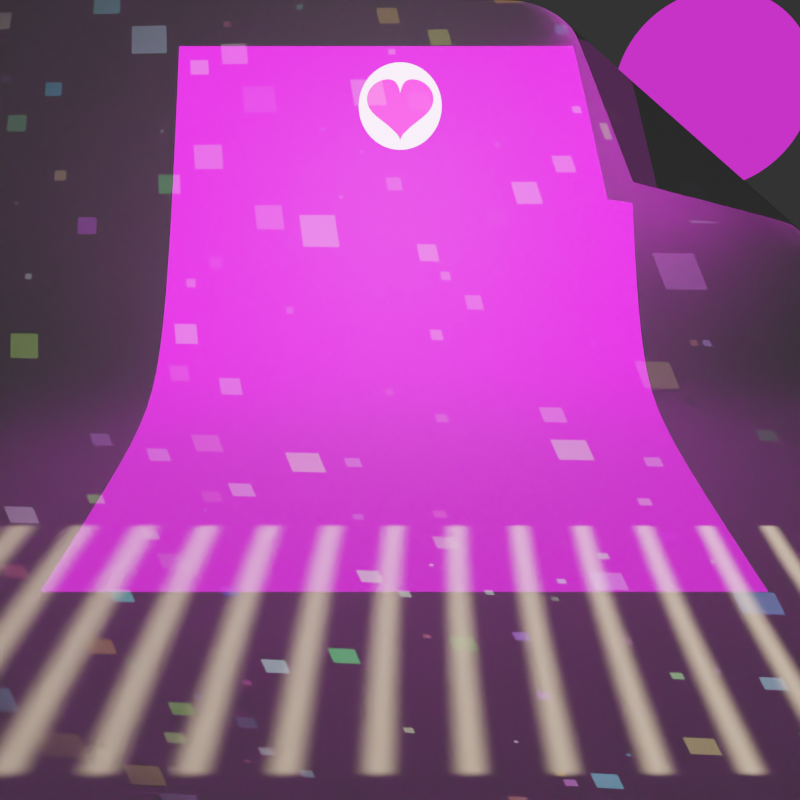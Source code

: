 # Source: light_texture.blend  (saved by Blender 4.0.9; exported with 4.5.12 LTS)
import bpy
from mathutils import Matrix  # noqa: F401  (used for matrix-valued properties, if any)

bpy.ops.wm.read_factory_settings(use_empty=True)
scene = bpy.context.scene
scene.name = 'Scene'

# ---- collections
col_collection = bpy.data.collections.new('Collection'); scene.collection.children.link(col_collection)

# ---- materials (node trees are filled in below, after node groups)
mat_material = bpy.data.materials.new('Material')

# ---- material node trees
mat_material.use_nodes = True; mat_material.node_tree.nodes.clear()
_N = mat_material.node_tree.nodes; _L = mat_material.node_tree.links
n0 = _N.new('ShaderNodeOutputMaterial'); n0.name = 'Material Output'; n0.location = (300, 300)
n1 = _N.new('ShaderNodeMixShader'); n1.name = 'Mix Shader'; n1.location = (77, 262)
n2 = _N.new('ShaderNodeNewGeometry'); n2.name = 'Geometry'; n2.location = (-92, 591)
n3 = _N.new('ShaderNodeBsdfAnisotropic'); n3.name = 'Glossy BSDF'; n3.location = (-192, 145)
n3.distribution = 'GGX'
n3.inputs[1].default_value = 0.3615
n4 = _N.new('ShaderNodeBsdfDiffuse'); n4.name = 'Diffuse BSDF'; n4.location = (-189, 291)
_L.new(n2.outputs[6], n1.inputs[0])
_L.new(n1.outputs[0], n0.inputs[0])
_L.new(n3.outputs[0], n1.inputs[2])
_L.new(n4.outputs[0], n1.inputs[1])
n0.is_active_output = True

# ---- world
world_world = bpy.data.worlds.new('World'); scene.world = world_world
world_world.use_nodes = True; world_world.node_tree.nodes.clear()
_N = world_world.node_tree.nodes; _L = world_world.node_tree.links
n0 = _N.new('ShaderNodeOutputWorld'); n0.name = 'World Output'; n0.location = (300, 300)
n1 = _N.new('ShaderNodeBackground'); n1.name = 'Background'; n1.location = (10, 300)
n1.inputs[0].default_value = (0.05088, 0.05088, 0.05088, 1.0)
_L.new(n1.outputs[0], n0.inputs[0])
n0.is_active_output = True
world_world.color = (0.05088, 0.05088, 0.05088)
world_world.use_sun_shadow = False
world_world.sun_shadow_jitter_overblur = 0.0

# ---- cameras
cam_camera = bpy.data.cameras.new('Camera')
cam_camera.clip_end = 100.0
cam_camera.lens = 35.0
cam_camera.sensor_width = 32.0
cam_camera.sensor_height = 18.0
cam_camera.ortho_scale = 7.314
cam_camera.dof.focus_distance = 0.0

# ---- lights
light_light = bpy.data.lights.new('Light', 'AREA')
light_light.color = (1.0, 0.77, 0.5)
light_light.transmission_factor = 0.0
light_light.energy = 157.1
light_light.shadow_maximum_resolution = 0.006
light_light.use_absolute_resolution = True
light_light.shape = 'RECTANGLE'
light_light.size = 1.8
light_light.size_y = 1.68
light_light.spread = 0.01396
light_light.use_nodes = True; light_light.node_tree.nodes.clear()
_N = light_light.node_tree.nodes; _L = light_light.node_tree.links
n0 = _N.new('ShaderNodeEmission'); n0.name = 'Emission'; n0.location = (440, 444)
n1 = _N.new('ShaderNodeOutputLight'); n1.name = 'Light Output'; n1.location = (730, 444)
n2 = _N.new('ShaderNodeMath'); n2.name = 'Math'; n2.location = (200, 463)
n2.operation = 'SUBTRACT'
n2.use_clamp = True
n2.inputs[1].default_value = 0.8
n3 = _N.new('ShaderNodeTexCoord'); n3.name = 'Texture Coordinate'; n3.location = (-348, 451)
n4 = _N.new('ShaderNodeTexWave'); n4.name = 'Wave Texture'; n4.location = (-49, 501)
n4.bands_direction = 'Y'
n4.inputs[1].default_value = 4.0
n4.inputs[3].default_value = 0.0
n4.inputs[4].default_value = 0.0
n4.inputs[5].default_value = 0.0
_L.new(n0.outputs[0], n1.inputs[0])
_L.new(n2.outputs[0], n0.inputs[0])
_L.new(n3.outputs[2], n4.inputs[0])
_L.new(n4.outputs[0], n2.inputs[0])
n1.is_active_output = True
light_area = bpy.data.lights.new('Area', 'AREA')
light_area.transmission_factor = 0.0
light_area.energy = 7.854
light_area.shadow_maximum_resolution = 0.006
light_area.use_absolute_resolution = True
light_area.size = 3.643
light_area.size_y = 1.42
light_area.spread = 0.0
light_area.use_nodes = True; light_area.node_tree.nodes.clear()
_N = light_area.node_tree.nodes; _L = light_area.node_tree.links
n0 = _N.new('ShaderNodeEmission'); n0.name = 'Emission'; n0.location = (930, 390)
n0.inputs[1].default_value = 20.0
n1 = _N.new('ShaderNodeOutputLight'); n1.name = 'Light Output'; n1.location = (1116, 388)
n2 = _N.new('ShaderNodeTexImage'); n2.name = 'Image Texture'; n2.location = (613, 424)
n2.image = None
_L.new(n0.outputs[0], n1.inputs[0])
_L.new(n2.outputs[0], n0.inputs[0])
n1.is_active_output = True
light_point = bpy.data.lights.new('Point', 'POINT')
light_point.transmission_factor = 0.0
light_point.use_soft_falloff = False
light_point.shadow_soft_size = 0.25
light_point.shadow_maximum_resolution = 0.006
light_point.use_absolute_resolution = True
light_point.use_nodes = True; light_point.node_tree.nodes.clear()
_N = light_point.node_tree.nodes; _L = light_point.node_tree.links
n0 = _N.new('ShaderNodeVectorMath'); n0.name = 'Vector Math.002'; n0.location = (-1955, 588)
n0.operation = 'SCALE'
n0.inputs[3].default_value = 13.6
n1 = _N.new('ShaderNodeVectorMath'); n1.name = 'Vector Math.001'; n1.location = (-1529, 945)
n1.operation = 'LENGTH'
n2 = _N.new('ShaderNodeMath'); n2.name = 'Math.005'; n2.location = (-496, 396)
n2.operation = 'MULTIPLY'
n3 = _N.new('ShaderNodeMath'); n3.name = 'Math.007'; n3.location = (-688, 209)
n3.inputs[1].default_value = 1.6
n4 = _N.new('ShaderNodeMath'); n4.name = 'Math.006'; n4.location = (-305, 312)
n4.operation = 'DIVIDE'
n5 = _N.new('ShaderNodeMath'); n5.name = 'Math.002'; n5.location = (152, 362)
n5.operation = 'LESS_THAN'
n6 = _N.new('ShaderNodeMath'); n6.name = 'Math.008'; n6.location = (-89, 184)
n7 = _N.new('ShaderNodeMath'); n7.name = 'Math.001'; n7.location = (-775, -7)
n7.operation = 'MULTIPLY'
n7.inputs[1].default_value = -2.8
n8 = _N.new('ShaderNodeMath'); n8.name = 'Math'; n8.location = (-580, -9)
n8.inputs[1].default_value = 2.0
n9 = _N.new('ShaderNodeMix'); n9.name = 'Mix.001'; n9.location = (346, 425)
n9.data_type = 'RGBA'
n9.inputs[6].default_value = (1.0, 1.0, 1.0, 1.0)
n9.inputs[7].default_value = (1.0, 0.02077, 0.02258, 1.0)
n10 = _N.new('ShaderNodeEmission'); n10.name = 'Emission'; n10.location = (570, 385)
n11 = _N.new('ShaderNodeOutputLight'); n11.name = 'Light Output'; n11.location = (758, 387)
n12 = _N.new('ShaderNodeVectorMath'); n12.name = 'Vector Math'; n12.location = (-2164, 618)
n12.operation = 'SUBTRACT'
n12.inputs[1].default_value = (0.5, 0.6, 0.0)
n13 = _N.new('ShaderNodeMath'); n13.name = 'Math.010'; n13.location = (-1285, 631)
n13.operation = 'ARCTAN2'
n14 = _N.new('ShaderNodeMath'); n14.name = 'Math.009'; n14.location = (-1479, 486)
n14.operation = 'MULTIPLY'
n14.inputs[1].default_value = 9.0
n15 = _N.new('ShaderNodeMath'); n15.name = 'Math.004'; n15.location = (-723, 510)
n15.operation = 'SQRT'
n16 = _N.new('ShaderNodeMath'); n16.name = 'Math.003'; n16.location = (-907, 594)
n16.operation = 'ABSOLUTE'
n17 = _N.new('ShaderNodeMath'); n17.name = 'Math.011'; n17.location = (-1066, 382)
n17.operation = 'SINE'
n18 = _N.new('ShaderNodeMath'); n18.name = 'Math.012'; n18.location = (-1080, 617)
n18.operation = 'COSINE'
n19 = _N.new('ShaderNodeTexCoord'); n19.name = 'Texture Coordinate'; n19.location = (-2363, 629)
n20 = _N.new('ShaderNodeSeparateXYZ'); n20.name = 'Separate XYZ'; n20.location = (-1702, 547)
_L.new(n10.outputs[0], n11.inputs[0])
_L.new(n1.outputs[1], n5.inputs[0])
_L.new(n12.outputs[0], n0.inputs[0])
_L.new(n0.outputs[0], n1.inputs[0])
_L.new(n7.outputs[0], n8.inputs[0])
_L.new(n16.outputs[0], n15.inputs[0])
_L.new(n15.outputs[0], n2.inputs[0])
_L.new(n2.outputs[0], n4.inputs[0])
_L.new(n3.outputs[0], n4.inputs[1])
_L.new(n4.outputs[0], n6.inputs[0])
_L.new(n8.outputs[0], n6.inputs[1])
_L.new(n14.outputs[0], n13.inputs[1])
_L.new(n13.outputs[0], n17.inputs[0])
_L.new(n13.outputs[0], n18.inputs[0])
_L.new(n18.outputs[0], n16.inputs[0])
_L.new(n17.outputs[0], n3.inputs[0])
_L.new(n17.outputs[0], n7.inputs[0])
_L.new(n17.outputs[0], n2.inputs[1])
_L.new(n6.outputs[0], n5.inputs[1])
_L.new(n5.outputs[0], n9.inputs[0])
_L.new(n9.outputs[2], n10.inputs[0])
_L.new(n19.outputs[2], n12.inputs[0])
_L.new(n20.outputs[0], n14.inputs[0])
_L.new(n20.outputs[1], n13.inputs[0])
_L.new(n0.outputs[0], n20.inputs[0])
n11.is_active_output = True
light_spot = bpy.data.lights.new('Spot', 'SPOT')
light_spot.transmission_factor = 0.0
light_spot.energy = 158.8
light_spot.shadow_maximum_resolution = 0.006
light_spot.use_absolute_resolution = True
light_spot.spot_blend = 0.5
light_spot.spot_size = 2.142
light_spot.use_soft_falloff = False
light_spot.use_nodes = True; light_spot.node_tree.nodes.clear()
_N = light_spot.node_tree.nodes; _L = light_spot.node_tree.links
n0 = _N.new('ShaderNodeOutputLight'); n0.name = 'Light Output'; n0.location = (1064, 475)
n1 = _N.new('ShaderNodeEmission'); n1.name = 'Emission'; n1.location = (735, 542)
n1.inputs[1].default_value = 2.0
n2 = _N.new('ShaderNodeMix'); n2.name = 'Mix'; n2.location = (479, 592)
n2.data_type = 'RGBA'
n2.inputs[6].default_value = (0.0, 0.0, 0.0, 1.0)
n3 = _N.new('ShaderNodeTexCoord'); n3.name = 'Texture Coordinate'; n3.location = (-424, 527)
n4 = _N.new('ShaderNodeTexVoronoi'); n4.name = 'Voronoi Texture'; n4.location = (-163, 759)
n4.distance = 'MANHATTAN'
n4.inputs[2].default_value = 30.0
n4.inputs[7].default_value = 1.7
n5 = _N.new('ShaderNodeMath'); n5.name = 'Math'; n5.location = (226, 602)
n5.operation = 'LESS_THAN'
n6 = _N.new('ShaderNodeTexVoronoi'); n6.name = 'Voronoi Texture.001'; n6.location = (16, 405)
n6.feature = 'N_SPHERE_RADIUS'
n6.inputs[2].default_value = 30.0
_L.new(n1.outputs[0], n0.inputs[0])
_L.new(n4.outputs[0], n5.inputs[0])
_L.new(n5.outputs[0], n2.inputs[0])
_L.new(n4.outputs[1], n2.inputs[7])
_L.new(n6.outputs[4], n5.inputs[1])
_L.new(n3.outputs[2], n4.inputs[0])
_L.new(n3.outputs[2], n6.inputs[0])
_L.new(n2.outputs[2], n1.inputs[0])
n0.is_active_output = True
light_sun = bpy.data.lights.new('Sun', 'SUN')
light_sun.transmission_factor = 0.0
light_sun.angle = 0.192
light_sun.energy = 0.03
light_sun.use_nodes = True; light_sun.node_tree.nodes.clear()
_N = light_sun.node_tree.nodes; _L = light_sun.node_tree.links
n0 = _N.new('ShaderNodeEmission'); n0.name = 'Emission'; n0.location = (10, 300)
n1 = _N.new('ShaderNodeOutputLight'); n1.name = 'Light Output'; n1.location = (300, 300)
n2 = _N.new('ShaderNodeTexImage'); n2.name = 'Image Texture'; n2.location = (-363, 379)
n2.image = None
_L.new(n0.outputs[0], n1.inputs[0])
_L.new(n2.outputs[0], n0.inputs[0])
n1.is_active_output = True

# ---- meshes
me_plane = bpy.data.meshes.new('Plane')
me_plane.from_pydata([(-3.0, -4.277, 0.0), (-3.0, 4.277, 0.0), (-3.999, -4.216, 0.2081), (-3.999, 4.338, 0.2081), (-5.6, -4.277, 2.9), (-3.988, 2.108, 1.652), (1.5, -4.277, 0.0), (1.5, 4.277, 0.0), (-5.6, 1.121, 2.9), (-5.197, 1.82, 2.588), (-5.586, 1.281, 2.889), (-5.546, 1.435, 2.858), (-5.482, 1.576, 2.809), (-5.399, 1.691, 2.744), (-5.301, 1.775, 2.669), (-4.432, 3.764, 1.301), (-4.338, 4.325, 0.7789), (-4.462, 3.907, 1.257), (-4.473, 4.041, 1.188), (-4.466, 4.157, 1.1), (-4.439, 4.247, 0.9971), (-4.396, 4.304, 0.8877)], [], [(0, 1, 3, 2), (0, 6, 7, 1), (9, 15, 5), (8, 16, 21, 10), (10, 21, 20, 11), (11, 20, 19, 12), (12, 19, 18, 13), (13, 18, 17, 14), (14, 17, 15, 9), (3, 16, 8, 4, 2)])
me_plane.polygons.foreach_set('use_smooth', [True] * 10)
_uv = me_plane.uv_layers.new(name='UVMap')
_uv.uv.foreach_set('vector', [0.3727, 6.99e-05, 0.3727, 0.4878, 0.2985, 0.4878, 0.2985, 6.99e-05, 0.3727, 6.99e-05, 0.6293, 6.989e-05, 0.6293, 0.4878, 0.3727, 0.4878, 0.1377, 0.3786, 0.2146, 0.4878, 0.1377, 0.4878, 0.1377, 0.3079, 0.2644, 0.4878, 0.2581, 0.4868, 0.1386, 0.317, 0.1386, 0.317, 0.2581, 0.4868, 0.2522, 0.4836, 0.141, 0.3257, 0.141, 0.3257, 0.2522, 0.4836, 0.2388, 0.4858, 0.1377, 0.3423, 0.1377, 0.3423, 0.2388, 0.4858, 0.2274, 0.4919, 0.1344, 0.3599, 0.1344, 0.3599, 0.2274, 0.4919, 0.2212, 0.4889, 0.1369, 0.3691, 0.1369, 0.3691, 0.2212, 0.4889, 0.2146, 0.4878, 0.1377, 0.3786, 0.2985, 0.4878, 0.2644, 0.4878, 0.1377, 0.3079, 0.1377, 6.984e-05, 0.2985, 6.99e-05])
me_plane.materials.append(mat_material)
me_plane.use_remesh_preserve_volume = False
me_plane.use_remesh_preserve_attributes = False
me_plane.use_mirror_vertex_groups = False
me_plane.update()

# ---- objects
ob_square = bpy.data.objects.new('Square', light_light)
ob_square_001 = bpy.data.objects.new('Square.001', light_area)
ob_point = bpy.data.objects.new('Point', light_point)
ob_spot = bpy.data.objects.new('Spot', light_spot)
ob_plane = bpy.data.objects.new('Plane', me_plane)
ob_camera = bpy.data.objects.new('Camera', cam_camera)
ob_sun = bpy.data.objects.new('Sun', light_sun)

# ---- transforms, parenting, visibility, modifiers, constraints
ob_square.location = (1.39, 3.664, 0.5341)
ob_square.rotation_euler = (-1.187, 0.0, 0.0)
ob_square.lock_rotations_4d = False
ob_square.empty_display_type = 'ARROWS'
ob_square.color = (0.0, 0.0, 0.0, 0.0)
ob_square.lineart.crease_threshold = 0.0
ob_square_001.location = (1.591, 0.02, 1.08)
ob_square_001.rotation_euler = (1.257, 0.0, 1.571)
ob_point.location = (-0.7773, 0.0, 1.202)
ob_point.rotation_euler = (0.0, 0.0, -1.571)
ob_point.scale = (1.05, 1.0, 1.2)
ob_point.visible_camera = True
ob_spot.location = (2.062, 0.3146, 2.537)
ob_spot.rotation_euler = (0.6313, 0.4047, 0.9795)
ob_spot.scale = (1.0, 0.8, 1.0)
ob_plane.location = (2.5, 0.0, -1.0)
ob_plane.scale = (1.0, 0.78, 1.0)
ob_plane.lineart.crease_threshold = 0.0
_m = ob_plane.modifiers.new('Subsurf', 'SUBSURF')
_m.uv_smooth = 'PRESERVE_CORNERS'
_m.quality = 2
_m.boundary_smooth = 'PRESERVE_CORNERS'
_m.levels = 3
_m.render_levels = 3
_m.show_only_control_edges = False
ob_camera.location = (4.818, 0.0, 1.54)
ob_camera.rotation_euler = (1.187, 0.0, 1.571)
ob_camera.lock_rotations_4d = False
ob_camera.empty_display_type = 'ARROWS'
ob_camera.color = (0.0, 0.0, 0.0, 0.0)
ob_camera.display_type = 'WIRE'
ob_camera.lineart.crease_threshold = 0.0
ob_sun.location = (-1.168, 3.439, 3.883)
ob_sun.rotation_euler = (-1.614, 0.0, 1.248)
ob_sun.scale = (1.0, -1.0, 1.0)
ob_sun.visible_camera = True

# ---- collection membership
col_collection.objects.link(ob_square)
col_collection.objects.link(ob_square_001)
col_collection.objects.link(ob_point)
col_collection.objects.link(ob_spot)
col_collection.objects.link(ob_plane)
col_collection.objects.link(ob_camera)
col_collection.objects.link(ob_sun)

# ---- scene / render settings (as saved in the file)
scene.camera = ob_camera
scene.frame_start = 1; scene.frame_end = 250; scene.frame_set(1)
scene.render.engine = 'CYCLES'
scene.render.image_settings.color_mode = 'RGB'
scene.render.resolution_x = 256
scene.render.resolution_y = 256
scene.cycles.use_denoising = False
scene.cycles.samples = 64
scene.cycles.sampling_pattern = 'TABULATED_SOBOL'
scene.cycles.use_adaptive_sampling = False
scene.view_settings.view_transform = 'Filmic'
scene.view_settings.gamma = 0.8
bpy.context.view_layer.update()
